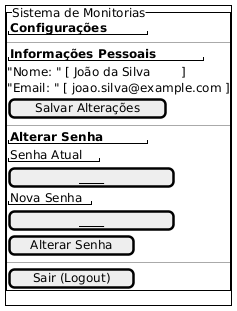

The diagram above was rendered by PlantUML. Its source (embedded in the PNG):
@startsalt
    ' Tela de Configurações (Comum a todos os perfis)
    {+
        {^"Sistema de Monitorias"
        "**Configurações**"
        --
        "**Informações Pessoais**"
        "Nome: " [ João da Silva        ]
        "Email: " [ joao.silva@example.com ]
        [ Salvar Alterações ]
        --
        "**Alterar Senha**"
        "Senha Atual"
        [____________________]
        "Nova Senha"
        [____________________]
        [ Alterar Senha ]

        --
        [ Sair (Logout) ]
        }
    }
    @endsalt